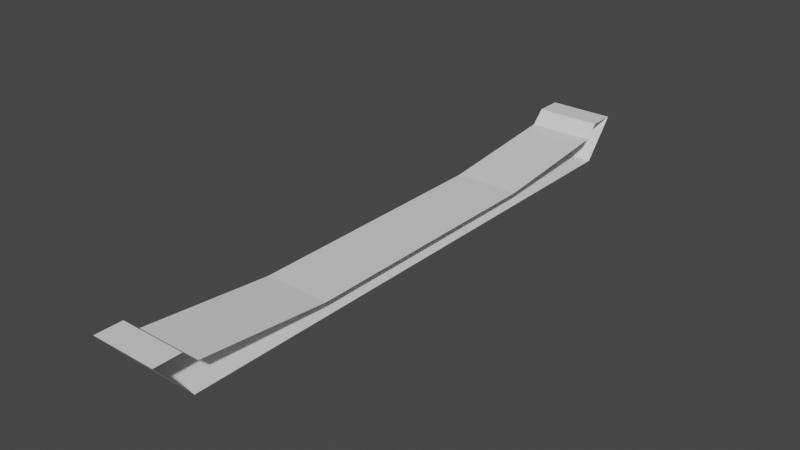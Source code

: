 # Source: trackpiece_single.blend  (saved by Blender 3.6.13; exported with 4.5.12 LTS)
import bpy
from mathutils import Matrix  # noqa: F401  (used for matrix-valued properties, if any)

bpy.ops.wm.read_factory_settings(use_empty=True)
scene = bpy.context.scene
scene.name = 'Scene'

# ---- collections
col_collection = bpy.data.collections.new('Collection'); scene.collection.children.link(col_collection)

# ---- materials (node trees are filled in below, after node groups)
mat_material_001 = bpy.data.materials.new('Material.001')
mat_material_001.use_transparent_shadow = False
mat_material_002 = bpy.data.materials.new('Material.002')
mat_material_002.use_transparent_shadow = False
mat_material_003 = bpy.data.materials.new('Material.003')
mat_material_003.use_transparent_shadow = False

# ---- material node trees
mat_material_001.use_nodes = True; mat_material_001.node_tree.nodes.clear()
_N = mat_material_001.node_tree.nodes; _L = mat_material_001.node_tree.links
n0 = _N.new('ShaderNodeBsdfPrincipled'); n0.name = 'Principled BSDF'; n0.location = (10, 300)
n0.distribution = 'GGX'
n0.subsurface_method = 'RANDOM_WALK_SKIN'
n0.inputs[3].default_value = 1.45
n0.inputs[27].default_value = (0.0, 0.0, 0.0, 1.0)
n0.inputs[28].default_value = 1.0
n1 = _N.new('ShaderNodeOutputMaterial'); n1.name = 'Material Output'; n1.location = (300, 300)
_L.new(n0.outputs[0], n1.inputs[0])
n1.is_active_output = True
mat_material_002.use_nodes = True; mat_material_002.node_tree.nodes.clear()
_N = mat_material_002.node_tree.nodes; _L = mat_material_002.node_tree.links
n0 = _N.new('ShaderNodeBsdfPrincipled'); n0.name = 'Principled BSDF'; n0.location = (10, 300)
n0.distribution = 'GGX'
n0.subsurface_method = 'RANDOM_WALK_SKIN'
n0.inputs[3].default_value = 1.45
n0.inputs[27].default_value = (0.0, 0.0, 0.0, 1.0)
n0.inputs[28].default_value = 1.0
n1 = _N.new('ShaderNodeOutputMaterial'); n1.name = 'Material Output'; n1.location = (300, 300)
_L.new(n0.outputs[0], n1.inputs[0])
n1.is_active_output = True
mat_material_003.use_nodes = True; mat_material_003.node_tree.nodes.clear()
_N = mat_material_003.node_tree.nodes; _L = mat_material_003.node_tree.links
n0 = _N.new('ShaderNodeBsdfPrincipled'); n0.name = 'Principled BSDF'; n0.location = (10, 300)
n0.distribution = 'GGX'
n0.subsurface_method = 'RANDOM_WALK_SKIN'
n0.inputs[3].default_value = 1.45
n0.inputs[27].default_value = (0.0, 0.0, 0.0, 1.0)
n0.inputs[28].default_value = 1.0
n1 = _N.new('ShaderNodeOutputMaterial'); n1.name = 'Material Output'; n1.location = (300, 300)
_L.new(n0.outputs[0], n1.inputs[0])
n1.is_active_output = True

# ---- world
world_world = bpy.data.worlds.new('World'); scene.world = world_world
world_world.use_nodes = True; world_world.node_tree.nodes.clear()
_N = world_world.node_tree.nodes; _L = world_world.node_tree.links
n0 = _N.new('ShaderNodeOutputWorld'); n0.name = 'World Output'; n0.location = (300, 300)
n1 = _N.new('ShaderNodeBackground'); n1.name = 'Background'; n1.location = (10, 300)
n1.inputs[0].default_value = (0.05088, 0.05088, 0.05088, 1.0)
_L.new(n1.outputs[0], n0.inputs[0])
n0.is_active_output = True
world_world.color = (0.05088, 0.05088, 0.05088)
world_world.use_sun_shadow = False
world_world.sun_shadow_jitter_overblur = 0.0

# ---- meshes
me_vert_004 = bpy.data.meshes.new('Vert.004')
me_vert_004.from_pydata([(-1.0, 0.0, 0.0), (-1.0, 2.0, 0.0), (-1.0, 3.0, 0.1), (-1.0, 4.0, 0.2), (-1.0, 4.2, 0.4), (-1.0, 4.6, 0.4), (-1.0, 4.1, -0.2), (-1.0, -2.0, 0.0), (-1.0, -3.0, 0.1), (-1.0, -4.0, 0.2), (-1.0, -4.2, 0.4), (-1.0, -4.6, 0.4), (-1.0, -4.1, -0.2), (0.0, 0.0, 0.0), (0.0, 2.0, 0.0), (0.0, 3.0, 0.1), (0.0, 4.0, 0.2), (0.0, 4.2, 0.4), (0.0, 4.6, 0.4), (0.0, 4.1, -0.2), (0.0, -2.0, 0.0), (0.0, -3.0, 0.1), (0.0, -4.0, 0.2), (0.0, -4.2, 0.4), (0.0, -4.6, 0.4), (0.0, -4.1, -0.2)], [], [(4, 17, 18, 5), (6, 19, 25, 12), (5, 18, 19, 6), (7, 20, 13, 0), (8, 21, 20, 7), (0, 13, 14, 1), (9, 22, 21, 8), (1, 14, 15, 2), (10, 23, 22, 9), (2, 15, 16, 3), (11, 24, 23, 10), (3, 16, 17, 4), (12, 25, 24, 11)])
me_vert_004.polygons.foreach_set('material_index', [1, 2, 1, 0, 0, 0, 0, 0, 0, 0, 1, 0, 1])
_uv = me_vert_004.uv_layers.new(name='UVMap')
_uv.uv.foreach_set('vector', [0.1087, 0.9565, 0.0, 0.9565, 0.0, 1.0, 0.1087, 1.0, 0.1087, 0.9457, 0.2174, 0.9457, 0.2174, 0.05435, 0.1087, 0.05435, 0.1087, 1.0, 0.2174, 1.0, 0.2174, 0.9457, 0.1087, 0.9457, 0.1087, 0.2826, 0.0, 0.2826, 0.0, 0.5, 0.1087, 0.5, 0.1087, 0.1739, 0.0, 0.1739, 0.0, 0.2826, 0.1087, 0.2826, 0.1087, 0.5, 0.0, 0.5, 0.0, 0.7174, 0.1087, 0.7174, 0.1087, 0.06522, 0.0, 0.06522, 0.0, 0.1739, 0.1087, 0.1739, 0.1087, 0.7174, 0.0, 0.7174, 0.0, 0.8261, 0.1087, 0.8261, 0.1087, 0.04348, 0.0, 0.04348, 0.0, 0.06522, 0.1087, 0.06522, 0.1087, 0.8261, 0.0, 0.8261, 0.0, 0.9348, 0.1087, 0.9348, 0.1087, 0.0, 0.0, 0.0, 0.0, 0.04348, 0.1087, 0.04348, 0.1087, 0.9348, 0.0, 0.9348, 0.0, 0.9565, 0.1087, 0.9565, 0.1087, 0.05435, 0.2174, 0.05435, 0.2174, 0.0, 0.1087, 0.0])
me_vert_004.materials.append(mat_material_001)
me_vert_004.materials.append(mat_material_002)
me_vert_004.materials.append(mat_material_003)
me_vert_004.update()

# ---- objects
ob_vert_001 = bpy.data.objects.new('Vert.001', me_vert_004)

# ---- transforms, parenting, visibility, modifiers, constraints
ob_vert_001.location = (0.0, 0.0, 0.0)

# ---- collection membership
col_collection.objects.link(ob_vert_001)

# ---- scene / render settings (as saved in the file)
scene.frame_start = 1; scene.frame_end = 250; scene.frame_set(1)
scene.render.engine = 'BLENDER_EEVEE_NEXT'
scene.cycles.sampling_pattern = 'TABULATED_SOBOL'
scene.view_settings.view_transform = 'Filmic'
bpy.context.view_layer.update()

# ---- added for rendering (the .blend has no active camera and no usable light): camera, sun
cam_auto = bpy.data.cameras.new('AutoCamera')
cam_auto.lens = 50.0
cam_auto.sensor_width = 36.0
cam_auto.clip_end = 1000.0
ob_auto_camera = bpy.data.objects.new('AutoCamera', cam_auto)
scene.collection.objects.link(ob_auto_camera)
ob_auto_camera.location = (8.08018, -10.2962, 6.96414)
ob_auto_camera.rotation_euler = (1.09748, -7.21219e-08, 0.694738)
scene.camera = ob_auto_camera
light_auto_sun = bpy.data.lights.new('AutoSun', 'SUN')
light_auto_sun.energy = 3.0
light_auto_sun.angle = 0.0523599
ob_auto_sun = bpy.data.objects.new('AutoSun', light_auto_sun)
scene.collection.objects.link(ob_auto_sun)
ob_auto_sun.rotation_euler = (0.872665, 0.174533, 0.523599)
bpy.context.view_layer.update()
